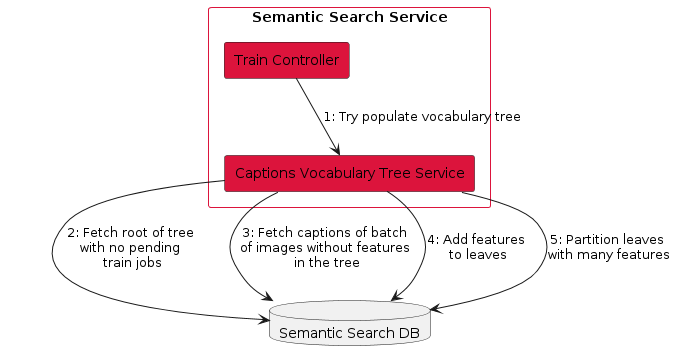

The diagram above was rendered by PlantUML. Its source (embedded in the PNG):
@startuml
database SemSearchDB [
    Semantic Search DB
]

rectangle SemanticSearchSvc as "Semantic Search Service" #line:crimson {
    rectangle CaptionVocTreeSvc #crimson [
        Captions Vocabulary Tree Service
    ]
    rectangle TrainController #crimson [
        Train Controller
    ]

    TrainController --> CaptionVocTreeSvc: 1: Try populate vocabulary tree
    CaptionVocTreeSvc --> SemSearchDB: 2: Fetch root of tree \nwith no pending \ntrain jobs
    CaptionVocTreeSvc --> SemSearchDB: 3: Fetch captions of batch \nof images without features \nin the tree
    CaptionVocTreeSvc --> SemSearchDB: 4: Add features \nto leaves
    CaptionVocTreeSvc --> SemSearchDB: 5: Partition leaves \nwith many features

}
@enduml